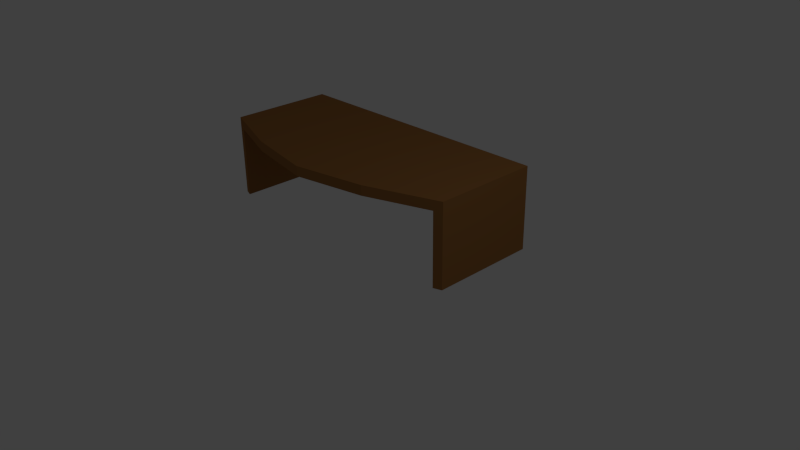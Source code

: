 # Source: Desk.blend  (saved by Blender 2.75.0; exported with 4.5.12 LTS)
import bpy
from mathutils import Matrix  # noqa: F401  (used for matrix-valued properties, if any)

bpy.ops.wm.read_factory_settings(use_empty=True)
scene = bpy.context.scene
scene.name = 'Scene'

# ---- collections
col_collection_1 = bpy.data.collections.new('Collection 1'); scene.collection.children.link(col_collection_1)

# ---- materials (node trees are filled in below, after node groups)
mat_material_004 = bpy.data.materials.new('Material.004')
mat_material_004.alpha_threshold = 0.0
mat_material_004.roughness = 0.5

# ---- material node trees
mat_material_004.use_nodes = True; mat_material_004.node_tree.nodes.clear()
_N = mat_material_004.node_tree.nodes; _L = mat_material_004.node_tree.links
n0 = _N.new('ShaderNodeOutputMaterial'); n0.name = 'Material Output'; n0.location = (300, 300)
n1 = _N.new('ShaderNodeBsdfDiffuse'); n1.name = 'Diffuse BSDF'; n1.location = (10, 300)
n1.inputs[0].default_value = (0.3343, 0.1503, 0.04545, 1.0)
_L.new(n1.outputs[0], n0.inputs[0])
n0.is_active_output = True

# ---- world
world_world = bpy.data.worlds.new('World'); scene.world = world_world
world_world.color = (0.05088, 0.05088, 0.05088)
world_world.use_sun_shadow = False
world_world.sun_shadow_jitter_overblur = 0.0
world_world.cycles.sampling_method = 'MANUAL'
world_world.cycles.sample_map_resolution = 256

# ---- cameras
cam_camera = bpy.data.cameras.new('Camera')
cam_camera.clip_end = 100.0
cam_camera.lens = 35.0
cam_camera.sensor_width = 32.0
cam_camera.sensor_height = 18.0
cam_camera.ortho_scale = 7.314
cam_camera.dof.focus_distance = 0.0

# ---- lights
light_lamp = bpy.data.lights.new('Lamp', 'POINT')
light_lamp.transmission_factor = 0.0
light_lamp.cutoff_distance = 30.0
light_lamp.energy = 100.0
light_lamp.shadow_buffer_clip_start = 1.001
light_lamp.shadow_soft_size = 0.1
light_lamp.shadow_maximum_resolution = 0.006
light_lamp.use_absolute_resolution = True
light_lamp.cycles.use_multiple_importance_sampling = False

# ---- meshes
me_cube_012 = bpy.data.meshes.new('Cube.012')
me_cube_012.from_pydata([(-2.263, -0.7524, 0.1936), (-2.263, -0.7524, 0.3492), (-2.263, 0.9223, 0.1936), (-2.263, 0.9223, 0.3492), (2.262, -0.7524, 0.1936), (2.262, -0.7524, 0.3492), (2.262, 0.9223, 0.1936), (2.262, 0.9223, 0.3492), (-0.0003983, 0.9223, 0.3492), (-0.0003983, 0.9223, 0.1936), (-0.0003983, -1.354, 0.3492), (-0.0003983, -1.354, 0.1936), (1.131, 0.9223, 0.3492), (1.131, -1.147, 0.1936), (1.131, 0.9223, 0.1936), (1.131, -1.147, 0.3492), (-1.132, 0.9223, 0.1936), (-1.132, -1.147, 0.3492), (-1.132, 0.9223, 0.3492), (-1.132, -1.147, 0.1936), (-2.129, 0.9223, 0.1936), (-2.129, -0.7991, 0.3492), (-2.129, 0.9223, 0.3492), (-2.129, -0.7991, 0.1936), (2.131, 0.9223, 0.3492), (2.131, -0.7983, 0.1936), (2.131, 0.9223, 0.1936), (2.131, -0.7983, 0.3492), (-2.263, 0.9223, -0.95), (-2.263, -0.7524, -0.95), (-2.129, 0.9223, -0.95), (2.262, -0.7524, -0.95), (2.262, 0.9223, -0.95), (2.131, -0.7983, -0.95), (-2.129, -0.7991, -0.95), (2.131, 0.9223, -0.95)], [], [(1, 3, 2, 0), (24, 7, 6, 26), (7, 5, 4, 6), (21, 1, 0, 23), (20, 23, 34, 30), (21, 22, 3, 1), (15, 12, 8, 10), (19, 16, 9, 11), (15, 10, 11, 13), (18, 8, 9, 16), (27, 15, 13, 25), (27, 24, 12, 15), (11, 9, 14, 13), (8, 12, 14, 9), (22, 18, 16, 20), (23, 20, 16, 19), (10, 8, 18, 17), (10, 17, 19, 11), (6, 4, 31, 32), (3, 22, 20, 2), (17, 18, 22, 21), (17, 21, 23, 19), (5, 7, 24, 27), (5, 27, 25, 4), (13, 14, 26, 25), (12, 24, 26, 14), (33, 35, 32, 31), (29, 28, 30, 34), (0, 2, 28, 29), (25, 26, 35, 33), (23, 0, 29, 34), (2, 20, 30, 28), (26, 6, 32, 35), (4, 25, 33, 31)])
me_cube_012.materials.append(mat_material_004)
me_cube_012.use_remesh_preserve_volume = False
me_cube_012.use_remesh_preserve_attributes = False
me_cube_012.use_mirror_vertex_groups = False
me_cube_012.update()

# ---- objects
ob_cube = bpy.data.objects.new('Cube', me_cube_012)
ob_lamp = bpy.data.objects.new('Lamp', light_lamp)
ob_camera = bpy.data.objects.new('Camera', cam_camera)

# ---- transforms, parenting, visibility, modifiers, constraints
ob_cube.location = (-1.746, 1.49, 0.3199)
ob_cube.lineart.crease_threshold = 0.0
ob_lamp.location = (4.076, 1.005, 5.904)
ob_lamp.rotation_euler = (0.6503, 0.05522, 1.866)
ob_lamp.lock_rotations_4d = False
ob_lamp.empty_display_type = 'ARROWS'
ob_lamp.color = (0.0, 0.0, 0.0, 0.0)
ob_lamp.lineart.crease_threshold = 0.0
ob_camera.location = (7.481, -6.508, 5.344)
ob_camera.rotation_euler = (1.109, 0.01082, 0.8149)
ob_camera.lock_rotations_4d = False
ob_camera.empty_display_type = 'ARROWS'
ob_camera.color = (0.0, 0.0, 0.0, 0.0)
ob_camera.display_type = 'WIRE'
ob_camera.lineart.crease_threshold = 0.0

# ---- collection membership
col_collection_1.objects.link(ob_cube)
col_collection_1.objects.link(ob_lamp)
col_collection_1.objects.link(ob_camera)

# ---- scene / render settings (as saved in the file)
scene.camera = ob_camera
scene.frame_start = 1; scene.frame_end = 250; scene.frame_set(0)
scene.render.engine = 'CYCLES'
scene.render.resolution_percentage = 50
scene.render.dither_intensity = 0.0
scene.cycles.use_denoising = False
scene.cycles.samples = 10
scene.cycles.sampling_pattern = 'TABULATED_SOBOL'
scene.cycles.light_sampling_threshold = 0.0
scene.cycles.use_adaptive_sampling = False
scene.cycles.use_light_tree = False
scene.cycles.blur_glossy = 0.0
scene.cycles.pixel_filter_type = 'GAUSSIAN'
scene.cycles.sample_clamp_indirect = 0.0
scene.view_settings.view_transform = 'Standard'
bpy.context.view_layer.update()
